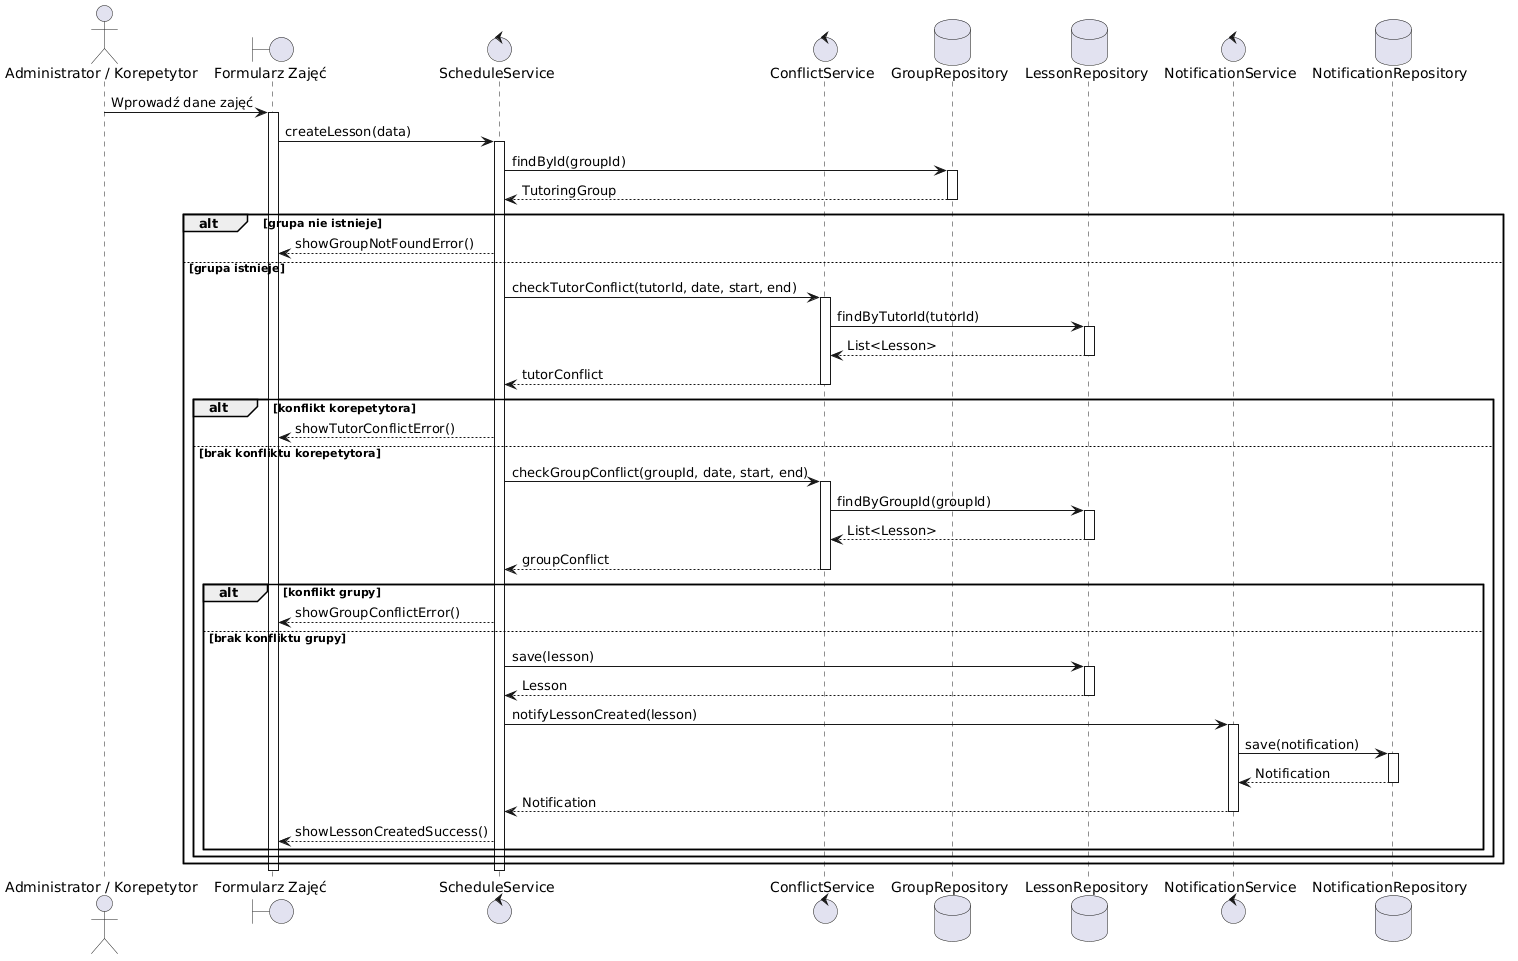

The diagram above was rendered by PlantUML. Its source (embedded in the PNG):
@startuml
actor "Administrator / Korepetytor" as User
boundary "Formularz Zajęć" as Form
control "ScheduleService" as ScheduleService
control "ConflictService" as ConflictService
database "GroupRepository" as GroupRepository
database "LessonRepository" as LessonRepository
control "NotificationService" as NotificationService
database "NotificationRepository" as NotificationRepository

User -> Form: Wprowadź dane zajęć
activate Form

Form -> ScheduleService: createLesson(data)
activate ScheduleService

ScheduleService -> GroupRepository: findById(groupId)
activate GroupRepository
GroupRepository --> ScheduleService: TutoringGroup
deactivate GroupRepository

alt grupa nie istnieje
ScheduleService --> Form: showGroupNotFoundError()

else grupa istnieje
ScheduleService -> ConflictService: checkTutorConflict(tutorId, date, start, end)
activate ConflictService

ConflictService -> LessonRepository: findByTutorId(tutorId)
activate LessonRepository
LessonRepository --> ConflictService: List<Lesson>
deactivate LessonRepository

ConflictService --> ScheduleService: tutorConflict
deactivate ConflictService

alt konflikt korepetytora
ScheduleService --> Form: showTutorConflictError()

else brak konfliktu korepetytora
ScheduleService -> ConflictService: checkGroupConflict(groupId, date, start, end)
activate ConflictService

ConflictService -> LessonRepository: findByGroupId(groupId)
activate LessonRepository
LessonRepository --> ConflictService: List<Lesson>
deactivate LessonRepository

ConflictService --> ScheduleService: groupConflict
deactivate ConflictService

alt konflikt grupy
ScheduleService --> Form: showGroupConflictError()

else brak konfliktu grupy
ScheduleService -> LessonRepository: save(lesson)
activate LessonRepository
LessonRepository --> ScheduleService: Lesson
deactivate LessonRepository

ScheduleService -> NotificationService: notifyLessonCreated(lesson)
activate NotificationService

NotificationService -> NotificationRepository: save(notification)
activate NotificationRepository
NotificationRepository --> NotificationService: Notification
deactivate NotificationRepository

NotificationService --> ScheduleService: Notification
deactivate NotificationService

ScheduleService --> Form: showLessonCreatedSuccess()

end
end
end

deactivate ScheduleService
deactivate Form
@enduml